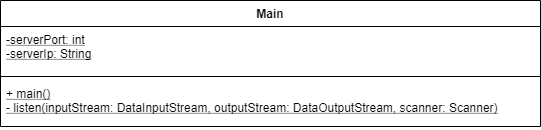

The diagram above was exported from draw.io. Its source (the exported page's mxGraphModel, read from the mxfile embedded in the PNG):
<mxGraphModel dx="1086" dy="806" grid="1" gridSize="18" guides="1" tooltips="1" connect="1" arrows="1" fold="1" page="1" pageScale="1" pageWidth="1100" pageHeight="850" math="0" shadow="0">
  <root>
    <mxCell id="0" />
    <mxCell id="1" parent="0" />
    <mxCell id="ykjl0T7enzOhp8rv_wfz-2" value="Main" style="swimlane;fontStyle=1;align=center;verticalAlign=top;childLayout=stackLayout;horizontal=1;startSize=26;horizontalStack=0;resizeParent=1;resizeParentMax=0;resizeLast=0;collapsible=1;marginBottom=0;" parent="1" vertex="1">
      <mxGeometry x="90" y="144" width="540" height="126" as="geometry" />
    </mxCell>
    <mxCell id="ykjl0T7enzOhp8rv_wfz-3" value="-serverPort: int&#10;-serverIp: String" style="text;strokeColor=none;fillColor=none;align=left;verticalAlign=top;spacingLeft=4;spacingRight=4;overflow=hidden;rotatable=0;points=[[0,0.5],[1,0.5]];portConstraint=eastwest;fontStyle=4" parent="ykjl0T7enzOhp8rv_wfz-2" vertex="1">
      <mxGeometry y="26" width="540" height="46" as="geometry" />
    </mxCell>
    <mxCell id="ykjl0T7enzOhp8rv_wfz-4" value="" style="line;strokeWidth=1;fillColor=none;align=left;verticalAlign=middle;spacingTop=-1;spacingLeft=3;spacingRight=3;rotatable=0;labelPosition=right;points=[];portConstraint=eastwest;" parent="ykjl0T7enzOhp8rv_wfz-2" vertex="1">
      <mxGeometry y="72" width="540" height="8" as="geometry" />
    </mxCell>
    <mxCell id="ykjl0T7enzOhp8rv_wfz-5" value="+ main()&#10;- listen(inputStream: DataInputStream, outputStream: DataOutputStream, scanner: Scanner)&#10;" style="text;strokeColor=none;fillColor=none;align=left;verticalAlign=top;spacingLeft=4;spacingRight=4;overflow=hidden;rotatable=0;points=[[0,0.5],[1,0.5]];portConstraint=eastwest;fontStyle=4" parent="ykjl0T7enzOhp8rv_wfz-2" vertex="1">
      <mxGeometry y="80" width="540" height="46" as="geometry" />
    </mxCell>
  </root>
</mxGraphModel>